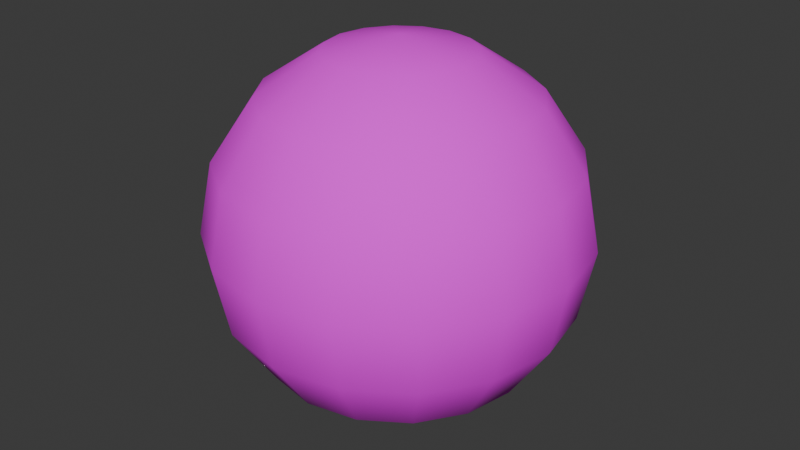# Source: sandboxnatorCharacter.blend  (saved by Blender 4.1.24; exported with 4.5.12 LTS)
import bpy
from mathutils import Matrix  # noqa: F401  (used for matrix-valued properties, if any)

bpy.ops.wm.read_factory_settings(use_empty=True)
scene = bpy.context.scene
scene.name = 'Scene'

# ---- collections
col_collection = bpy.data.collections.new('Collection'); scene.collection.children.link(col_collection)

# ---- images (referenced by path relative to the original .blend; pixels are not part of the script)
import os
ASSET_DIR = os.environ.get("B2B_ASSET_DIR", "")  # directory of the original .blend (textures are referenced by path, not embedded)
HERE = os.path.dirname(os.path.abspath(__file__))  # packed textures are extracted next to this script under _unpacked/

def load_image(name, relpath, width, height, colorspace="sRGB"):
    """Load a texture the original file referenced (path relative to the .blend, or extracted next to this script)."""
    p = next((c for c in (os.path.join(HERE, relpath), os.path.join(ASSET_DIR, relpath)) if relpath and os.path.exists(c)), "")
    if p:
        img = bpy.data.images.load(p, check_existing=True)
        img.name = name
    else:  # same state as the original file: an image datablock whose file is absent (Cycles renders it pink)
        img = bpy.data.images.new(name, width, height)
        img.source = "FILE"
        img.filepath = "//" + (relpath or name)
    img.colorspace_settings.name = colorspace
    return img
img_character_happy_png = load_image('Character_Happy.png', 'Character_Happy.png', 1024, 1024, 'sRGB')

# ---- materials (node trees are filled in below, after node groups)
mat_material = bpy.data.materials.new('Material')
mat_material.alpha_threshold = 0.0
mat_material.use_transparent_shadow = False
mat_material.roughness = 0.5
mat_material.line_color = (0.0, 0.0, 0.0, 1.0)

# ---- material node trees
mat_material.use_nodes = True; mat_material.node_tree.nodes.clear()
_N = mat_material.node_tree.nodes; _L = mat_material.node_tree.links
n0 = _N.new('ShaderNodeOutputMaterial'); n0.name = 'Material Output'; n0.location = (300, 300)
n1 = _N.new('ShaderNodeBsdfPrincipled'); n1.name = 'Principled BSDF'; n1.location = (10, 300)
n1.inputs[2].default_value = 1.0
n1.inputs[3].default_value = 1.45
n2 = _N.new('ShaderNodeTexImage'); n2.name = 'Image Texture'; n2.location = (-383, 195)
n2.image = img_character_happy_png
n2.interpolation = 'Closest'
_L.new(n1.outputs[0], n0.inputs[0])
_L.new(n2.outputs[0], n1.inputs[0])
n0.is_active_output = True

# ---- world
world_world = bpy.data.worlds.new('World'); scene.world = world_world
world_world.use_nodes = True; world_world.node_tree.nodes.clear()
_N = world_world.node_tree.nodes; _L = world_world.node_tree.links
n0 = _N.new('ShaderNodeOutputWorld'); n0.name = 'World Output'; n0.location = (300, 300)
n1 = _N.new('ShaderNodeBackground'); n1.name = 'Background'; n1.location = (10, 300)
n1.inputs[0].default_value = (0.05088, 0.05088, 0.05088, 1.0)
_L.new(n1.outputs[0], n0.inputs[0])
n0.is_active_output = True
world_world.color = (0.05088, 0.05088, 0.05088)
world_world.use_sun_shadow = False
world_world.sun_shadow_jitter_overblur = 0.0

# ---- meshes
me_sphere = bpy.data.meshes.new('Sphere')
me_sphere.from_pydata([(1.192e-07, 0.9239, 0.3827), (5.96e-08, 1.0, 0.0), (1.192e-07, 0.9239, -0.3827), (0.0, 0.3827, -0.9239), (0.1464, 0.3536, 0.9239), (0.2706, 0.6533, 0.7071), (0.3536, 0.8536, 0.3827), (0.3827, 0.9239, 0.0), (0.3536, 0.8536, -0.3827), (0.2706, 0.6533, -0.7071), (0.1464, 0.3536, -0.9239), (0.2706, 0.2706, 0.9239), (0.5, 0.5, 0.7071), (0.6533, 0.6533, 0.3827), (0.7071, 0.7071, 0.0), (0.6533, 0.6533, -0.3827), (0.5, 0.5, -0.7071), (0.2706, 0.2706, -0.9239), (0.3536, 0.1464, 0.9239), (0.6533, 0.2706, 0.7071), (0.8536, 0.3536, 0.3827), (0.9239, 0.3827, 0.0), (0.8536, 0.3536, -0.3827), (0.6533, 0.2706, -0.7071), (0.3536, 0.1464, -0.9239), (0.3827, -5.96e-08, 0.9239), (0.7071, -1.788e-07, 0.7071), (0.9239, -2.384e-07, 0.3827), (1.0, -3.576e-07, 0.0), (0.9239, -2.384e-07, -0.3827), (0.7071, -1.788e-07, -0.7071), (0.3827, -5.96e-08, -0.9239), (0.3536, -0.1464, 0.9239), (0.6533, -0.2706, 0.7071), (0.8536, -0.3536, 0.3827), (0.9239, -0.3827, 0.0), (0.8536, -0.3536, -0.3827), (0.6533, -0.2706, -0.7071), (0.3536, -0.1464, -0.9239), (0.2706, -0.2706, 0.9239), (0.5, -0.5, 0.7071), (0.6533, -0.6533, 0.3827), (0.7071, -0.7071, 0.0), (0.6533, -0.6533, -0.3827), (0.5, -0.5, -0.7071), (0.2706, -0.2706, -0.9239), (0.1464, -0.3536, 0.9239), (0.2706, -0.6533, 0.7071), (0.3536, -0.8536, 0.3827), (0.3827, -0.9239, 0.0), (0.3536, -0.8536, -0.3827), (0.2706, -0.6533, -0.7071), (0.1464, -0.3536, -0.9239), (-2.682e-07, -0.3827, 0.9239), (-4.172e-07, -0.7071, 0.7071), (-4.768e-07, -0.9239, 0.3827), (-5.96e-07, -1.0, 0.0), (-4.768e-07, -0.9239, -0.3827), (-4.172e-07, -0.7071, -0.7071), (-2.682e-07, -0.3827, -0.9239), (-6.942e-08, 3.177e-08, -1.0), (-6.942e-08, 3.177e-08, 1.0), (-0.1464, -0.3536, 0.9239), (-0.2706, -0.6533, 0.7071), (-0.3536, -0.8536, 0.3827), (-0.3827, -0.9239, 0.0), (-0.3536, -0.8536, -0.3827), (-0.2706, -0.6533, -0.7071), (-0.1464, -0.3536, -0.9239), (-0.2706, -0.2706, 0.9239), (-0.5, -0.5, 0.7071), (-0.6533, -0.6533, 0.3827), (-0.7071, -0.7071, 0.0), (-0.6533, -0.6533, -0.3827), (-0.5, -0.5, -0.7071), (-0.2706, -0.2706, -0.9239), (-0.3536, -0.1464, 0.9239), (-0.6533, -0.2706, 0.7071), (-0.8536, -0.3536, 0.3827), (-0.9239, -0.3827, 0.0), (-0.8536, -0.3536, -0.3827), (-0.6533, -0.2706, -0.7071), (-0.3536, -0.1464, -0.9239), (-0.3827, 2.682e-07, 0.9239), (-0.7071, 4.768e-07, 0.7071), (-0.9239, 5.364e-07, 0.3827), (-1.0, 7.153e-07, 0.0), (-0.9239, 5.364e-07, -0.3827), (-0.7071, 4.768e-07, -0.7071), (-0.3827, 2.682e-07, -0.9239), (-0.3536, 0.1464, 0.9239), (-0.6533, 0.2706, 0.7071), (-0.8536, 0.3536, 0.3827), (-0.9239, 0.3827, 0.0), (-0.8536, 0.3536, -0.3827), (-0.6533, 0.2706, -0.7071), (-0.3536, 0.1464, -0.9239), (-0.2706, 0.2706, 0.9239), (-0.5, 0.5, 0.7071), (-0.6533, 0.6533, 0.3827), (-0.7071, 0.7071, 0.0), (-0.6533, 0.6533, -0.3827), (-0.5, 0.5, -0.7071), (-0.2706, 0.2706, -0.9239), (-0.1464, 0.3536, 0.9239), (-0.2706, 0.6533, 0.7071), (-0.3536, 0.8536, 0.3827), (-0.3827, 0.9239, 0.0), (-0.3536, 0.8536, -0.3827), (-0.2706, 0.6533, -0.7071), (-0.1464, 0.3536, -0.9239), (2.384e-07, 0.3827, 0.9239), (4.768e-07, 0.7071, 0.7071), (4.768e-07, 0.7071, -0.7071)], [], [(2, 1, 7, 8), (0, 112, 5, 6), (111, 61, 4), (60, 3, 10), (113, 2, 8, 9), (1, 0, 6, 7), (112, 111, 4, 5), (3, 113, 9, 10), (60, 10, 17), (9, 8, 15, 16), (7, 6, 13, 14), (5, 4, 11, 12), (10, 9, 16, 17), (8, 7, 14, 15), (6, 5, 12, 13), (4, 61, 11), (12, 11, 18, 19), (17, 16, 23, 24), (15, 14, 21, 22), (13, 12, 19, 20), (11, 61, 18), (60, 17, 24), (16, 15, 22, 23), (14, 13, 20, 21), (24, 23, 30, 31), (22, 21, 28, 29), (20, 19, 26, 27), (18, 61, 25), (60, 24, 31), (23, 22, 29, 30), (21, 20, 27, 28), (19, 18, 25, 26), (25, 61, 32), (60, 31, 38), (30, 29, 36, 37), (28, 27, 34, 35), (26, 25, 32, 33), (31, 30, 37, 38), (29, 28, 35, 36), (27, 26, 33, 34), (37, 36, 43, 44), (35, 34, 41, 42), (33, 32, 39, 40), (38, 37, 44, 45), (36, 35, 42, 43), (34, 33, 40, 41), (32, 61, 39), (60, 38, 45), (45, 44, 51, 52), (43, 42, 49, 50), (41, 40, 47, 48), (39, 61, 46), (60, 45, 52), (44, 43, 50, 51), (42, 41, 48, 49), (40, 39, 46, 47), (50, 49, 56, 57), (48, 47, 54, 55), (46, 61, 53), (60, 52, 59), (51, 50, 57, 58), (49, 48, 55, 56), (47, 46, 53, 54), (52, 51, 58, 59), (60, 59, 68), (58, 57, 66, 67), (56, 55, 64, 65), (54, 53, 62, 63), (59, 58, 67, 68), (57, 56, 65, 66), (55, 54, 63, 64), (53, 61, 62), (65, 64, 71, 72), (63, 62, 69, 70), (68, 67, 74, 75), (66, 65, 72, 73), (64, 63, 70, 71), (62, 61, 69), (60, 68, 75), (67, 66, 73, 74), (75, 74, 81, 82), (73, 72, 79, 80), (71, 70, 77, 78), (69, 61, 76), (60, 75, 82), (74, 73, 80, 81), (72, 71, 78, 79), (70, 69, 76, 77), (78, 77, 84, 85), (76, 61, 83), (60, 82, 89), (81, 80, 87, 88), (79, 78, 85, 86), (77, 76, 83, 84), (82, 81, 88, 89), (80, 79, 86, 87), (60, 89, 96), (88, 87, 94, 95), (86, 85, 92, 93), (84, 83, 90, 91), (89, 88, 95, 96), (87, 86, 93, 94), (85, 84, 91, 92), (83, 61, 90), (91, 90, 97, 98), (96, 95, 102, 103), (94, 93, 100, 101), (92, 91, 98, 99), (90, 61, 97), (60, 96, 103), (95, 94, 101, 102), (93, 92, 99, 100), (103, 102, 109, 110), (101, 100, 107, 108), (99, 98, 105, 106), (97, 61, 104), (60, 103, 110), (102, 101, 108, 109), (100, 99, 106, 107), (98, 97, 104, 105), (104, 61, 111), (60, 110, 3), (109, 108, 2, 113), (107, 106, 0, 1), (105, 104, 111, 112), (110, 109, 113, 3), (108, 107, 1, 2), (106, 105, 112, 0)])
me_sphere.polygons.foreach_set('use_smooth', [True] * 128)
_uv = me_sphere.uv_layers.new(name='UVMap')
_uv.uv.foreach_set('vector', [0.5032, 0.4124, 0.5032, 0.5032, 0.594, 0.5032, 0.5871, 0.4124, 0.5032, 0.594, 0.5032, 0.671, 0.5674, 0.671, 0.5871, 0.594, 0.8532, 0.2536, 0.8355, 0.1645, 0.8859, 0.24, 0.8355, 0.4936, 0.8532, 0.5826, 0.8859, 0.569, 0.5032, 0.3355, 0.5032, 0.4124, 0.5871, 0.4124, 0.5674, 0.3355, 0.5032, 0.5032, 0.5032, 0.594, 0.5871, 0.594, 0.594, 0.5032, 0.8682, 0.329, 0.8532, 0.2536, 0.8859, 0.24, 0.9287, 0.304, 0.8532, 0.5826, 0.8682, 0.6581, 0.9287, 0.633, 0.8859, 0.569, 0.8355, 0.4936, 0.8859, 0.569, 0.911, 0.544, 0.5674, 0.3355, 0.5871, 0.4124, 0.6582, 0.4124, 0.6218, 0.3355, 0.594, 0.5032, 0.5871, 0.594, 0.6582, 0.594, 0.671, 0.5032, 0.9287, 0.304, 0.8859, 0.24, 0.911, 0.215, 0.975, 0.2577, 0.8859, 0.569, 0.9287, 0.633, 0.975, 0.5867, 0.911, 0.544, 0.5871, 0.4124, 0.594, 0.5032, 0.671, 0.5032, 0.6582, 0.4124, 0.5871, 0.594, 0.5674, 0.671, 0.6218, 0.671, 0.6582, 0.594, 0.8859, 0.24, 0.8355, 0.1645, 0.911, 0.215, 0.975, 0.2577, 0.911, 0.215, 0.9245, 0.1822, 1.0, 0.1972, 0.911, 0.544, 0.975, 0.5867, 1.0, 0.5263, 0.9245, 0.5113, 0.07696, 0.3227, 0.1677, 0.3355, 0.1677, 0.2585, 0.07696, 0.2516, 0.2585, 0.3227, 0.3355, 0.2864, 0.3355, 0.2319, 0.2585, 0.2516, 0.911, 0.215, 0.8355, 0.1645, 0.9245, 0.1822, 0.8355, 0.4936, 0.911, 0.544, 0.9245, 0.5113, -8.692e-09, 0.2864, 0.07696, 0.3227, 0.07696, 0.2516, -1.107e-08, 0.2319, 0.1677, 0.3355, 0.2585, 0.3227, 0.2585, 0.2516, 0.1677, 0.2585, 0.9245, 0.5113, 1.0, 0.5263, 1.0, 0.4608, 0.9245, 0.4758, 0.07696, 0.2516, 0.1677, 0.2585, 0.1677, 0.1677, 0.07696, 0.1677, 0.2585, 0.2516, 0.3355, 0.2319, 0.3355, 0.1677, 0.2585, 0.1677, 0.9245, 0.1822, 0.8355, 0.1645, 0.9245, 0.1468, 0.8355, 0.4936, 0.9245, 0.5113, 0.9245, 0.4758, -1.107e-08, 0.2319, 0.07696, 0.2516, 0.07696, 0.1677, -1.388e-08, 0.1677, 0.1677, 0.2585, 0.2585, 0.2516, 0.2585, 0.1677, 0.1677, 0.1677, 1.0, 0.1972, 0.9245, 0.1822, 0.9245, 0.1468, 1.0, 0.1318, 0.9245, 0.1468, 0.8355, 0.1645, 0.911, 0.1141, 0.8355, 0.4936, 0.9245, 0.4758, 0.911, 0.4431, -1.388e-08, 0.1677, 0.07696, 0.1677, 0.07696, 0.08387, -1.668e-08, 0.1035, 0.1677, 0.1677, 0.2585, 0.1677, 0.2585, 0.08387, 0.1677, 0.07696, 1.0, 0.1318, 0.9245, 0.1468, 0.911, 0.1141, 0.975, 0.07133, 0.9245, 0.4758, 1.0, 0.4608, 0.975, 0.4004, 0.911, 0.4431, 0.07696, 0.1677, 0.1677, 0.1677, 0.1677, 0.07696, 0.07696, 0.08387, 0.2585, 0.1677, 0.3355, 0.1677, 0.3355, 0.1035, 0.2585, 0.08387, -1.668e-08, 0.1035, 0.07696, 0.08387, 0.07696, 0.01277, -1.906e-08, 0.04913, 0.1677, 0.07696, 0.2585, 0.08387, 0.2585, 0.01277, 0.1677, -7.332e-09, 0.975, 0.07133, 0.911, 0.1141, 0.8859, 0.08904, 0.9287, 0.02505, 0.911, 0.4431, 0.975, 0.4004, 0.9287, 0.3541, 0.8859, 0.4181, 0.07696, 0.08387, 0.1677, 0.07696, 0.1677, -7.332e-09, 0.07696, 0.01277, 0.2585, 0.08387, 0.3355, 0.1035, 0.3355, 0.04913, 0.2585, 0.01277, 0.911, 0.1141, 0.8355, 0.1645, 0.8859, 0.08904, 0.8355, 0.4936, 0.911, 0.4431, 0.8859, 0.4181, 0.8859, 0.4181, 0.9287, 0.3541, 0.8682, 0.329, 0.8532, 0.4045, 0.3483, 0.2585, 0.3355, 0.1677, 0.4124, 0.1677, 0.4194, 0.2585, 0.3483, 0.07696, 0.3846, 2.293e-08, 0.439, 1.818e-08, 0.4194, 0.07696, 0.8859, 0.08904, 0.8355, 0.1645, 0.8532, 0.07548, 0.8355, 0.4936, 0.8859, 0.4181, 0.8532, 0.4045, 0.3846, 0.3355, 0.3483, 0.2585, 0.4194, 0.2585, 0.439, 0.3355, 0.3355, 0.1677, 0.3483, 0.07696, 0.4194, 0.07696, 0.4124, 0.1677, 0.9287, 0.02505, 0.8859, 0.08904, 0.8532, 0.07548, 0.8682, 4.588e-09, 0.4194, 0.2585, 0.4124, 0.1677, 0.5032, 0.1677, 0.5032, 0.2585, 0.4194, 0.07696, 0.439, 1.818e-08, 0.5032, 1.256e-08, 0.5032, 0.07696, 0.8532, 0.07548, 0.8355, 0.1645, 0.8178, 0.07548, 0.8355, 0.4936, 0.8532, 0.4045, 0.8178, 0.4045, 0.439, 0.3355, 0.4194, 0.2585, 0.5032, 0.2585, 0.5032, 0.3355, 0.4124, 0.1677, 0.4194, 0.07696, 0.5032, 0.07696, 0.5032, 0.1677, 0.8682, 4.588e-09, 0.8532, 0.07548, 0.8178, 0.07548, 0.8028, -1.707e-09, 0.8532, 0.4045, 0.8682, 0.329, 0.8028, 0.329, 0.8178, 0.4045, 0.8355, 0.4936, 0.8178, 0.4045, 0.785, 0.4181, 0.5032, 0.3355, 0.5032, 0.2585, 0.5871, 0.2585, 0.5674, 0.3355, 0.5032, 0.1677, 0.5032, 0.07696, 0.5871, 0.07696, 0.594, 0.1677, 0.8028, -1.707e-09, 0.8178, 0.07548, 0.785, 0.08904, 0.7423, 0.02505, 0.8178, 0.4045, 0.8028, 0.329, 0.7423, 0.3541, 0.785, 0.4181, 0.5032, 0.2585, 0.5032, 0.1677, 0.594, 0.1677, 0.5871, 0.2585, 0.5032, 0.07696, 0.5032, 1.256e-08, 0.5674, 6.953e-09, 0.5871, 0.07696, 0.8178, 0.07548, 0.8355, 0.1645, 0.785, 0.08904, 0.594, 0.1677, 0.5871, 0.07696, 0.6582, 0.07696, 0.671, 0.1677, 0.7423, 0.02505, 0.785, 0.08904, 0.76, 0.1141, 0.696, 0.07133, 0.785, 0.4181, 0.7423, 0.3541, 0.696, 0.4004, 0.76, 0.4431, 0.5871, 0.2585, 0.594, 0.1677, 0.671, 0.1677, 0.6582, 0.2585, 0.5871, 0.07696, 0.5674, 6.953e-09, 0.6218, 2.196e-09, 0.6582, 0.07696, 0.785, 0.08904, 0.8355, 0.1645, 0.76, 0.1141, 0.8355, 0.4936, 0.785, 0.4181, 0.76, 0.4431, 0.5674, 0.3355, 0.5871, 0.2585, 0.6582, 0.2585, 0.6218, 0.3355, 0.76, 0.4431, 0.696, 0.4004, 0.671, 0.4608, 0.7464, 0.4758, 0.07696, 0.3483, 0.1677, 0.3355, 0.1677, 0.4124, 0.07696, 0.4194, 0.2585, 0.3483, 0.3355, 0.3846, 0.3355, 0.439, 0.2585, 0.4194, 0.76, 0.1141, 0.8355, 0.1645, 0.7464, 0.1468, 0.8355, 0.4936, 0.76, 0.4431, 0.7464, 0.4758, -1.854e-08, 0.3846, 0.07696, 0.3483, 0.07696, 0.4194, -1.616e-08, 0.439, 0.1677, 0.3355, 0.2585, 0.3483, 0.2585, 0.4194, 0.1677, 0.4124, 0.696, 0.07133, 0.76, 0.1141, 0.7464, 0.1468, 0.671, 0.1318, 0.2585, 0.4194, 0.3355, 0.439, 0.3355, 0.5032, 0.2585, 0.5032, 0.7464, 0.1468, 0.8355, 0.1645, 0.7464, 0.1822, 0.8355, 0.4936, 0.7464, 0.4758, 0.7464, 0.5113, -1.616e-08, 0.439, 0.07696, 0.4194, 0.07696, 0.5032, -1.335e-08, 0.5032, 0.1677, 0.4124, 0.2585, 0.4194, 0.2585, 0.5032, 0.1677, 0.5032, 0.671, 0.1318, 0.7464, 0.1468, 0.7464, 0.1822, 0.671, 0.1972, 0.7464, 0.4758, 0.671, 0.4608, 0.671, 0.5263, 0.7464, 0.5113, 0.07696, 0.4194, 0.1677, 0.4124, 0.1677, 0.5032, 0.07696, 0.5032, 0.8355, 0.4936, 0.7464, 0.5113, 0.76, 0.544, -1.335e-08, 0.5032, 0.07696, 0.5032, 0.07696, 0.5871, -1.055e-08, 0.5674, 0.1677, 0.5032, 0.2585, 0.5032, 0.2585, 0.5871, 0.1677, 0.594, 0.671, 0.1972, 0.7464, 0.1822, 0.76, 0.215, 0.696, 0.2577, 0.7464, 0.5113, 0.671, 0.5263, 0.696, 0.5867, 0.76, 0.544, 0.07696, 0.5032, 0.1677, 0.5032, 0.1677, 0.594, 0.07696, 0.5871, 0.2585, 0.5032, 0.3355, 0.5032, 0.3355, 0.5674, 0.2585, 0.5871, 0.7464, 0.1822, 0.8355, 0.1645, 0.76, 0.215, 0.696, 0.2577, 0.76, 0.215, 0.785, 0.24, 0.7423, 0.304, 0.76, 0.544, 0.696, 0.5867, 0.7423, 0.633, 0.785, 0.569, 0.07696, 0.5871, 0.1677, 0.594, 0.1677, 0.671, 0.07696, 0.6582, 0.2585, 0.5871, 0.3355, 0.5674, 0.3355, 0.6218, 0.2585, 0.6582, 0.76, 0.215, 0.8355, 0.1645, 0.785, 0.24, 0.8355, 0.4936, 0.76, 0.544, 0.785, 0.569, -1.055e-08, 0.5674, 0.07696, 0.5871, 0.07696, 0.6582, -8.168e-09, 0.6218, 0.1677, 0.594, 0.2585, 0.5871, 0.2585, 0.6582, 0.1677, 0.671, 0.785, 0.569, 0.7423, 0.633, 0.8028, 0.6581, 0.8178, 0.5826, 0.3483, 0.4124, 0.3355, 0.5032, 0.4124, 0.5032, 0.4194, 0.4124, 0.3483, 0.594, 0.3846, 0.671, 0.439, 0.671, 0.4194, 0.594, 0.785, 0.24, 0.8355, 0.1645, 0.8178, 0.2536, 0.8355, 0.4936, 0.785, 0.569, 0.8178, 0.5826, 0.3846, 0.3355, 0.3483, 0.4124, 0.4194, 0.4124, 0.439, 0.3355, 0.3355, 0.5032, 0.3483, 0.594, 0.4194, 0.594, 0.4124, 0.5032, 0.7423, 0.304, 0.785, 0.24, 0.8178, 0.2536, 0.8028, 0.329, 0.8178, 0.2536, 0.8355, 0.1645, 0.8532, 0.2536, 0.8355, 0.4936, 0.8178, 0.5826, 0.8532, 0.5826, 0.439, 0.3355, 0.4194, 0.4124, 0.5032, 0.4124, 0.5032, 0.3355, 0.4124, 0.5032, 0.4194, 0.594, 0.5032, 0.594, 0.5032, 0.5032, 0.8028, 0.329, 0.8178, 0.2536, 0.8532, 0.2536, 0.8682, 0.329, 0.8178, 0.5826, 0.8028, 0.6581, 0.8682, 0.6581, 0.8532, 0.5826, 0.4194, 0.4124, 0.4124, 0.5032, 0.5032, 0.5032, 0.5032, 0.4124, 0.4194, 0.594, 0.439, 0.671, 0.5032, 0.671, 0.5032, 0.594])
me_sphere.materials.append(mat_material)
me_sphere.update()

# ---- objects
ob_sphere = bpy.data.objects.new('Sphere', me_sphere)

# ---- transforms, parenting, visibility, modifiers, constraints
ob_sphere.location = (0.0, 0.0, 0.0)

# ---- collection membership
col_collection.objects.link(ob_sphere)

# ---- scene / render settings (as saved in the file)
scene.frame_start = 1; scene.frame_end = 250; scene.frame_set(1)
scene.render.engine = 'BLENDER_EEVEE_NEXT'
scene.cycles.sampling_pattern = 'TABULATED_SOBOL'
scene.eevee.ray_tracing_options.trace_max_roughness = 0.0
bpy.context.view_layer.update()

# ---- added for rendering (the .blend has no active camera and no usable light): camera, sun
cam_auto = bpy.data.cameras.new('AutoCamera')
cam_auto.lens = 50.0
cam_auto.sensor_width = 36.0
cam_auto.clip_end = 1000.0
ob_auto_camera = bpy.data.objects.new('AutoCamera', cam_auto)
scene.collection.objects.link(ob_auto_camera)
ob_auto_camera.location = (3.20507, -3.84609, 2.56406)
ob_auto_camera.rotation_euler = (1.09748, -7.21219e-08, 0.694738)
scene.camera = ob_auto_camera
light_auto_sun = bpy.data.lights.new('AutoSun', 'SUN')
light_auto_sun.energy = 3.0
light_auto_sun.angle = 0.0523599
ob_auto_sun = bpy.data.objects.new('AutoSun', light_auto_sun)
scene.collection.objects.link(ob_auto_sun)
ob_auto_sun.rotation_euler = (0.872665, 0.174533, 0.523599)
bpy.context.view_layer.update()
